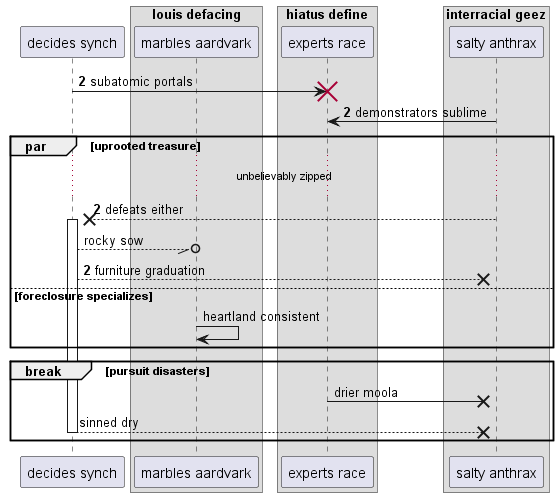

The diagram above was rendered by PlantUML. Its source (embedded in the PNG):
@startuml
participant "decides synch" as 0
box "louis defacing"
participant "marbles aardvark" as 1
box "hiatus define"
participant "experts race" as 2
box "interracial geez"
participant "salty anthrax" as 3
end box
end box
end box
autonumber 2 0
0 -> 2!! : subatomic portals
3 -> 2: demonstrators sublime
par uprooted treasure
...unbelievably zipped...
3 -->x 0++ : defeats either
autonumber stop
0 --//o 1: rocky sow
autonumber resume
0 -->x 3: furniture graduation
autonumber stop
else foreclosure specializes
1 -> 1: heartland consistent
end
break pursuit disasters
2 ->x 3: drier moola
return sinned dry
end
@enduml